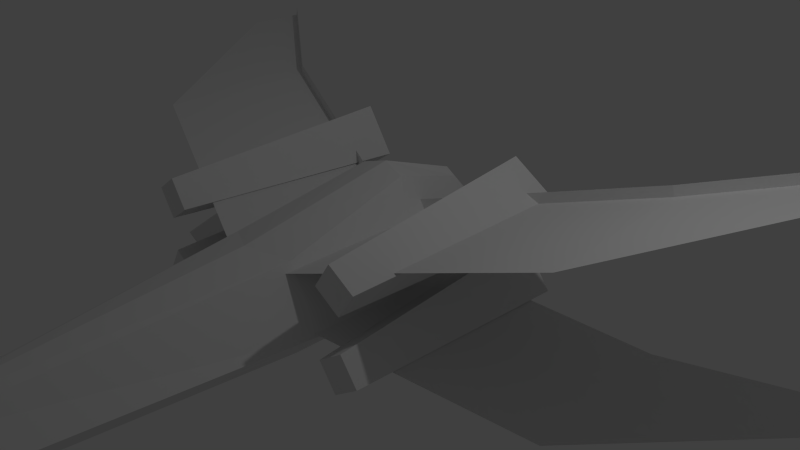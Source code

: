 # Source: Ship.blend  (saved by Blender 2.90.8; exported with 4.5.12 LTS)
import bpy
from mathutils import Matrix  # noqa: F401  (used for matrix-valued properties, if any)

bpy.ops.wm.read_factory_settings(use_empty=True)
scene = bpy.context.scene
scene.name = 'Scene'

# ---- collections
col_collection_1 = bpy.data.collections.new('Collection 1'); scene.collection.children.link(col_collection_1)

# ---- materials (node trees are filled in below, after node groups)
mat_ship = bpy.data.materials.new('Ship')
mat_ship.alpha_threshold = 0.0
mat_ship.use_transparent_shadow = False
mat_ship.roughness = 0.5
mat_ship.line_color = (0.0, 0.0, 0.0, 1.0)

# ---- material node trees

# ---- world
world_world = bpy.data.worlds.new('World'); scene.world = world_world
world_world.color = (0.05088, 0.05088, 0.05088)
world_world.use_sun_shadow = False
world_world.sun_shadow_jitter_overblur = 0.0
world_world.cycles.sampling_method = 'MANUAL'
world_world.cycles.sample_map_resolution = 256

# ---- cameras
cam_camera = bpy.data.cameras.new('Camera')
cam_camera.clip_end = 100.0
cam_camera.lens = 35.0
cam_camera.sensor_width = 32.0
cam_camera.sensor_height = 18.0
cam_camera.ortho_scale = 7.314
cam_camera.dof.focus_distance = 0.0
cam_camera.dof.aperture_fstop = 128.0

# ---- lights
light_lamp = bpy.data.lights.new('Lamp', 'POINT')
light_lamp.transmission_factor = 0.0
light_lamp.cutoff_distance = 30.0
light_lamp.energy = 100.0
light_lamp.shadow_buffer_clip_start = 1.001
light_lamp.shadow_soft_size = 0.1
light_lamp.shadow_maximum_resolution = 0.006
light_lamp.use_absolute_resolution = True
light_lamp.cycles.use_multiple_importance_sampling = False

# ---- meshes
me_ship = bpy.data.meshes.new('Ship')
me_ship.from_pydata([(5.085, 1.926, -1.045), (5.048, 2.747, -1.048), (0.1402, 1.341, 0.7339), (0.1685, -5.862, 0.384), (3.255, 1.455, -0.6361), (0.7971, 0.4377, 0.05108), (0.3328, 1.795, 1.49e-08), (0.4896, -6.208, 8.98e-09), (3.357, -0.762, -0.6271), (0.8983, -1.755, 0.05996), (0.5092, -1.657, 0.7339), (1.0, -1.657, 1.49e-08), (0.3365, 0.1778, 1.137), (1.0, -0.1516, 1.49e-08), (1.262, -1.901, -0.07393), (1.601, -1.885, 0.157), (0.9083, 1.14, -0.0458), (1.501, 1.169, 0.3577), (1.493, -1.892, -0.4132), (1.832, -1.875, -0.1823), (1.312, 1.157, -0.6387), (1.904, 1.186, -0.2351), (5.085, 1.926, 1.807), (5.048, 2.747, 1.81), (3.255, 1.455, 1.398), (0.4429, 0.4217, 0.6435), (3.357, -0.762, 1.389), (0.5441, -1.771, 0.6347), (1.262, -1.901, 0.8359), (1.601, -1.885, 0.605), (0.9083, 1.14, 0.8078), (1.501, 1.169, 0.4043), (1.493, -1.892, 1.175), (1.832, -1.875, 0.9443), (1.312, 1.157, 1.401), (1.904, 1.186, 0.9971), (5.048, 2.747, -1.048), (3.255, 1.455, -0.6361), (0.7971, 0.4377, 0.05108), (5.022, 2.745, -1.181), (3.23, 1.453, -0.7689), (0.7719, 0.436, -0.08175), (5.048, 2.747, 1.81), (3.255, 1.455, 1.398), (0.4429, 0.4217, 0.6435), (5.022, 2.745, 1.943), (3.23, 1.453, 1.531), (0.4177, 0.42, 0.7764), (0.1685, -5.862, -0.384), (0.1685, -5.862, 0.384), (0.4896, -6.208, 8.98e-09), (-4.768e-07, -5.862, -0.384), (-4.768e-07, -5.862, 0.4747), (-4.768e-07, -6.605, 8.98e-09), (0.5092, -1.657, 0.7339), (0.0, -1.899, 0.8246), (0.3365, 0.1778, 1.137), (1.192e-06, 0.242, 1.228), (0.1402, 0.4449, -0.4693), (0.1402, 1.341, 0.7339), (0.3328, 1.795, 1.907e-06), (0.0, 0.445, -0.4693), (0.0, 1.341, 0.8246), (0.0, 2.051, 1.907e-06), (1.262, -1.901, -0.07393), (1.601, -1.885, 0.157), (0.9083, 1.14, -0.0458), (1.501, 1.169, 0.3577), (1.493, -1.892, -0.4132), (1.832, -1.875, -0.1823), (1.312, 1.157, -0.6387), (1.904, 1.186, -0.2351), (1.262, -1.901, 0.8359), (1.601, -1.885, 0.605), (0.9083, 1.14, 0.8078), (1.501, 1.169, 0.4043), (1.493, -1.892, 1.175), (1.832, -1.875, 0.9443), (1.312, 1.157, 1.401), (1.904, 1.186, 0.9971), (0.1402, 0.4449, -0.4693), (0.1685, -5.862, -0.384), (0.3328, 1.795, 3.815e-06), (0.4896, -6.208, 3.815e-06), (0.0, 0.445, -0.4693), (0.0, -5.862, -0.384), (0.5092, -1.657, -0.4693), (1.0, -1.657, 3.815e-06), (0.0, -1.657, -0.4693), (0.0, -0.1516, -0.4693), (0.5092, -0.1516, -0.4693), (1.0, -0.1516, 3.815e-06), (0.1402, 1.341, 0.7339), (0.1685, -5.862, 0.384), (0.0, 1.341, 0.8246), (0.0, -5.862, 0.4747), (0.5092, -1.657, 0.7339), (0.0, -1.899, 0.8246), (0.3365, 0.1778, 1.137), (0.0, 0.242, 1.228)], [], [(9, 8, 4, 5), (11, 10, 3, 7), (4, 8, 0, 1), (13, 12, 10, 11), (6, 2, 12, 13), (15, 17, 16, 14), (21, 19, 18, 20), (14, 16, 20, 18), (19, 21, 17, 15), (27, 25, 24, 26), (24, 23, 22, 26), (29, 28, 30, 31), (35, 34, 32, 33), (28, 32, 34, 30), (33, 29, 31, 35), (38, 37, 40, 41), (37, 36, 39, 40), (44, 47, 46, 43), (43, 46, 45, 42), (48, 50, 53, 51), (50, 49, 52, 53), (56, 57, 55, 54), (59, 60, 63, 62), (60, 58, 61, 63), (67, 71, 70, 66), (69, 65, 64, 68), (75, 74, 78, 79), (77, 76, 72, 73), (86, 87, 83, 81), (86, 81, 85, 88), (90, 86, 88, 89), (90, 91, 87, 86), (80, 82, 91, 90), (80, 90, 89, 84), (96, 97, 95, 93), (92, 94, 99, 98)])
_ca = me_ship.color_attributes.new('Col', 'BYTE_COLOR', 'CORNER')
_ca.data.foreach_set('color', [0.3864, 0.3864, 0.3864, 1.0, 0.3864, 0.3864, 0.3864, 1.0, 0.3864, 0.3864, 0.3864, 1.0, 0.3864, 0.3864, 0.3864, 1.0, 0.4851, 0.4851, 0.4851, 1.0, 0.4851, 0.4851, 0.4851, 1.0, 0.4851, 0.4851, 0.4851, 1.0, 0.4851, 0.4851, 0.4851, 1.0, 0.3864, 0.3864, 0.3864, 1.0, 0.3864, 0.3864, 0.3864, 1.0, 0.3864, 0.3864, 0.3864, 1.0, 0.3916, 0.3916, 0.3916, 1.0, 0.4851, 0.4851, 0.4851, 1.0, 0.4851, 0.4851, 0.4851, 1.0, 0.4851, 0.4851, 0.4851, 1.0, 0.4851, 0.4851, 0.4851, 1.0, 0.4851, 0.4851, 0.4851, 1.0, 0.4851, 0.4851, 0.4851, 1.0, 0.4851, 0.4851, 0.4851, 1.0, 0.4851, 0.4851, 0.4851, 1.0, 0.147, 0.15, 0.1529, 1.0, 0.1441, 0.147, 0.15, 1.0, 0.147, 0.15, 0.1529, 1.0, 0.1441, 0.147, 0.15, 1.0, 0.147, 0.15, 0.1529, 1.0, 0.2195, 0.2232, 0.227, 1.0, 0.159, 0.162, 0.1651, 1.0, 0.1441, 0.147, 0.15, 1.0, 0.1812, 0.1845, 0.1878, 1.0, 0.147, 0.15, 0.1529, 1.0, 0.1441, 0.147, 0.15, 1.0, 0.159, 0.162, 0.1651, 1.0, 0.1441, 0.147, 0.15, 1.0, 0.147, 0.15, 0.1529, 1.0, 0.1441, 0.147, 0.15, 1.0, 0.147, 0.15, 0.1529, 1.0, 0.4678, 0.4678, 0.4678, 1.0, 0.4678, 0.4678, 0.4678, 1.0, 0.4678, 0.4678, 0.4678, 1.0, 0.4678, 0.4678, 0.4678, 1.0, 0.4678, 0.4678, 0.4678, 1.0, 0.4678, 0.4678, 0.4678, 1.0, 0.4678, 0.4678, 0.4678, 1.0, 0.4678, 0.4678, 0.4678, 1.0, 0.1441, 0.147, 0.15, 1.0, 0.1441, 0.147, 0.15, 1.0, 0.1441, 0.147, 0.15, 1.0, 0.1441, 0.147, 0.15, 1.0, 0.1441, 0.147, 0.15, 1.0, 0.1441, 0.147, 0.15, 1.0, 0.1441, 0.147, 0.15, 1.0, 0.1441, 0.147, 0.15, 1.0, 0.147, 0.15, 0.147, 1.0, 0.1441, 0.147, 0.15, 1.0, 0.1441, 0.147, 0.15, 1.0, 0.1441, 0.147, 0.15, 1.0, 0.1441, 0.147, 0.15, 1.0, 0.1441, 0.147, 0.15, 1.0, 0.1529, 0.1559, 0.1441, 1.0, 0.1441, 0.147, 0.15, 1.0, 0.4851, 0.08866, 0.03434, 1.0, 0.4851, 0.1046, 0.04667, 1.0, 0.4851, 0.1301, 0.06848, 1.0, 0.4851, 0.08438, 0.03071, 1.0, 0.4851, 0.1046, 0.04667, 1.0, 0.4851, 0.09306, 0.0382, 1.0, 0.4851, 0.1845, 0.1221, 1.0, 0.4851, 0.1301, 0.06848, 1.0, 0.4851, 0.1248, 0.06301, 1.0, 0.4851, 0.0865, 0.0331, 1.0, 0.4851, 0.09306, 0.03689, 1.0, 0.4851, 0.08438, 0.03071, 1.0, 0.4851, 0.08438, 0.03071, 1.0, 0.4851, 0.09306, 0.03689, 1.0, 0.4851, 0.0999, 0.04231, 1.0, 0.4851, 0.107, 0.04667, 1.0, 0.3467, 0.09531, 0.07421, 1.0, 0.3467, 0.09531, 0.07421, 1.0, 0.3467, 0.09531, 0.07421, 1.0, 0.3467, 0.09531, 0.07421, 1.0, 0.3467, 0.09531, 0.07421, 1.0, 0.3467, 0.09531, 0.07421, 1.0, 0.3467, 0.09531, 0.07421, 1.0, 0.3467, 0.09531, 0.07421, 1.0, 0.2051, 0.5647, 0.7758, 1.0, 0.2051, 0.5647, 0.7758, 1.0, 0.2051, 0.5647, 0.7758, 1.0, 0.2051, 0.5647, 0.7758, 1.0, 0.4125, 0.08022, 0.04817, 1.0, 0.4125, 0.08022, 0.04817, 1.0, 0.4125, 0.08022, 0.04817, 1.0, 0.4125, 0.08022, 0.04817, 1.0, 0.4125, 0.08022, 0.04817, 1.0, 0.4125, 0.08022, 0.04817, 1.0, 0.4125, 0.08022, 0.04817, 1.0, 0.4125, 0.08022, 0.04817, 1.0, 0.03689, 0.0382, 0.0382, 1.0, 0.03689, 0.0382, 0.0382, 1.0, 0.03689, 0.0382, 0.0382, 1.0, 0.03689, 0.0382, 0.0382, 1.0, 0.03689, 0.0382, 0.0382, 1.0, 0.03689, 0.0382, 0.0382, 1.0, 0.03689, 0.0382, 0.0382, 1.0, 0.03689, 0.0382, 0.0382, 1.0, 0.03689, 0.0382, 0.0382, 1.0, 0.03689, 0.0382, 0.0382, 1.0, 0.03689, 0.0382, 0.0382, 1.0, 0.03689, 0.0382, 0.0382, 1.0, 0.03689, 0.0382, 0.0382, 1.0, 0.03689, 0.0382, 0.0382, 1.0, 0.03689, 0.0382, 0.0382, 1.0, 0.03689, 0.0382, 0.0382, 1.0, 0.3231, 0.3231, 0.3231, 1.0, 0.3231, 0.3231, 0.3231, 1.0, 0.3231, 0.3231, 0.3231, 1.0, 0.3231, 0.3231, 0.3231, 1.0, 0.3231, 0.3231, 0.3231, 1.0, 0.3231, 0.3231, 0.3231, 1.0, 0.3231, 0.3231, 0.3231, 1.0, 0.3231, 0.3231, 0.3231, 1.0, 0.3231, 0.3231, 0.3231, 1.0, 0.3231, 0.3231, 0.3231, 1.0, 0.3231, 0.3231, 0.3231, 1.0, 0.3231, 0.3231, 0.3231, 1.0, 0.3231, 0.3231, 0.3231, 1.0, 0.3231, 0.3231, 0.3231, 1.0, 0.3231, 0.3231, 0.3231, 1.0, 0.3231, 0.3231, 0.3231, 1.0, 0.3231, 0.3231, 0.3231, 1.0, 0.3231, 0.3231, 0.3231, 1.0, 0.3231, 0.3231, 0.3231, 1.0, 0.3231, 0.3231, 0.3231, 1.0, 0.3231, 0.3231, 0.3231, 1.0, 0.3231, 0.3231, 0.3231, 1.0, 0.3231, 0.3231, 0.3231, 1.0, 0.3231, 0.3231, 0.3231, 1.0, 0.5647, 0.5647, 0.5647, 1.0, 0.5647, 0.5647, 0.5647, 1.0, 0.5647, 0.5647, 0.5647, 1.0, 0.5647, 0.5647, 0.5647, 1.0, 0.5647, 0.5647, 0.5647, 1.0, 0.5647, 0.5647, 0.5647, 1.0, 0.5647, 0.5647, 0.5647, 1.0, 0.5647, 0.5647, 0.5647, 1.0])
me_ship.materials.append(mat_ship)
me_ship.use_remesh_preserve_volume = False
me_ship.use_remesh_preserve_attributes = False
me_ship.use_mirror_vertex_groups = False
me_ship.update()

# ---- objects
ob_ship = bpy.data.objects.new('Ship', me_ship)
ob_lamp = bpy.data.objects.new('Lamp', light_lamp)
ob_camera = bpy.data.objects.new('Camera', cam_camera)

# ---- transforms, parenting, visibility, modifiers, constraints
ob_ship.location = (0.0, 0.0, 0.0)
ob_ship.lock_rotations_4d = False
ob_ship.empty_display_type = 'ARROWS'
ob_ship.lineart.crease_threshold = 0.0
_vg = ob_ship.vertex_groups.new(name='wings')
_vg = ob_ship.vertex_groups.new(name='wings_up')
_m = ob_ship.modifiers.new('Mirror', 'MIRROR')
_m.use_clip = True
ob_lamp.location = (4.076, 1.005, 5.904)
ob_lamp.rotation_euler = (0.6503, 0.05522, 1.866)
ob_lamp.lock_rotations_4d = False
ob_lamp.empty_display_type = 'ARROWS'
ob_lamp.color = (0.0, 0.0, 0.0, 0.0)
ob_lamp.lineart.crease_threshold = 0.0
ob_camera.location = (7.481, -6.508, 5.344)
ob_camera.rotation_euler = (1.109, 0.01082, 0.8149)
ob_camera.lock_rotations_4d = False
ob_camera.empty_display_type = 'ARROWS'
ob_camera.color = (0.0, 0.0, 0.0, 0.0)
ob_camera.display_type = 'WIRE'
ob_camera.lineart.crease_threshold = 0.0

# ---- collection membership
col_collection_1.objects.link(ob_ship)
col_collection_1.objects.link(ob_lamp)
col_collection_1.objects.link(ob_camera)

# ---- scene / render settings (as saved in the file)
scene.camera = ob_camera
scene.frame_start = 1; scene.frame_end = 250; scene.frame_set(1)
scene.render.engine = 'BLENDER_EEVEE_NEXT'
scene.render.resolution_percentage = 50
scene.render.dither_intensity = 0.0
scene.cycles.use_denoising = False
scene.cycles.samples = 10
scene.cycles.sampling_pattern = 'TABULATED_SOBOL'
scene.cycles.light_sampling_threshold = 0.0
scene.cycles.use_adaptive_sampling = False
scene.cycles.use_light_tree = False
scene.cycles.blur_glossy = 0.0
scene.cycles.pixel_filter_type = 'GAUSSIAN'
scene.cycles.sample_clamp_indirect = 0.0
scene.view_settings.view_transform = 'Standard'
bpy.context.view_layer.update()
